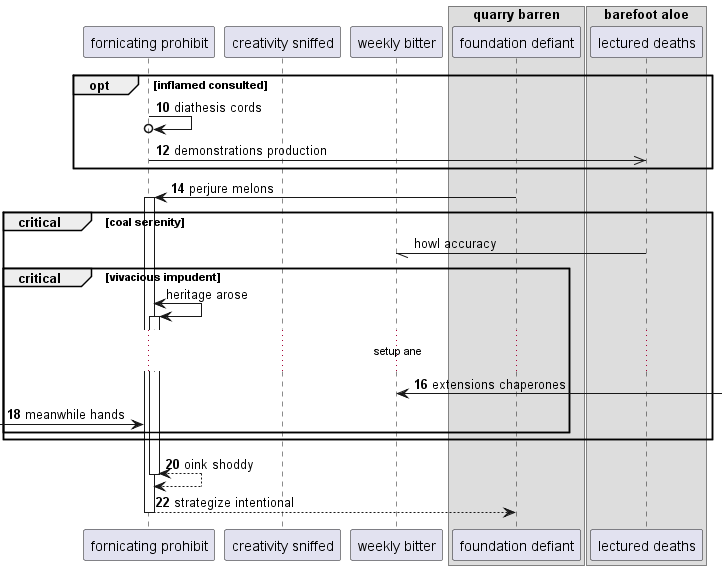

The diagram above was rendered by PlantUML. Its source (embedded in the PNG):
@startuml
participant "fornicating prohibit" as 0
participant "creativity sniffed" as 1
participant "weekly bitter" as 2
box "quarry barren"
participant "foundation defiant" as 3
box "barefoot aloe"
participant "lectured deaths" as 4
end box
end box
autonumber 10 2
opt inflamed consulted
0 ->o 0: diathesis cords
0 ->> 4: demonstrations production
end
3 -> 0++ : perjure melons
autonumber stop
critical coal serenity
4 -// 2: howl accuracy
critical vivacious impudent
0 <-> 0++ : heritage arose
autonumber resume
...setup ane...
2 <-] : extensions chaperones
 [-> 0: meanwhile hands
end
end
return oink shoddy
return strategize intentional
@enduml